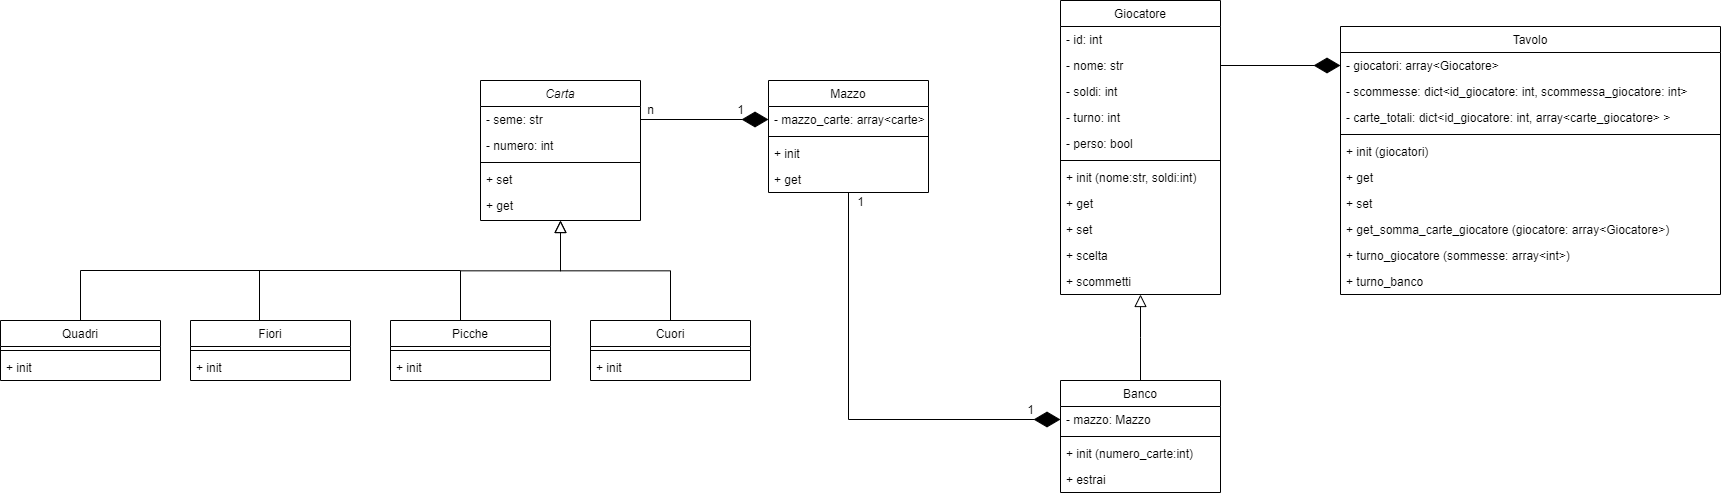

The diagram above was exported from draw.io. Its source (the exported page's mxGraphModel, read from the mxfile embedded in the PNG):
<mxGraphModel dx="2957" dy="898" grid="1" gridSize="10" guides="1" tooltips="1" connect="1" arrows="1" fold="1" page="1" pageScale="1" pageWidth="827" pageHeight="1169" math="0" shadow="0">
  <root>
    <mxCell id="WIyWlLk6GJQsqaUBKTNV-0" />
    <mxCell id="WIyWlLk6GJQsqaUBKTNV-1" parent="WIyWlLk6GJQsqaUBKTNV-0" />
    <mxCell id="zkfFHV4jXpPFQw0GAbJ--0" value="Carta" style="swimlane;fontStyle=2;align=center;verticalAlign=top;childLayout=stackLayout;horizontal=1;startSize=26;horizontalStack=0;resizeParent=1;resizeLast=0;collapsible=1;marginBottom=0;rounded=0;shadow=0;strokeWidth=1;" parent="WIyWlLk6GJQsqaUBKTNV-1" vertex="1">
      <mxGeometry x="220" y="120" width="160" height="140" as="geometry">
        <mxRectangle x="230" y="140" width="160" height="26" as="alternateBounds" />
      </mxGeometry>
    </mxCell>
    <mxCell id="zkfFHV4jXpPFQw0GAbJ--1" value="- seme: str" style="text;align=left;verticalAlign=top;spacingLeft=4;spacingRight=4;overflow=hidden;rotatable=0;points=[[0,0.5],[1,0.5]];portConstraint=eastwest;" parent="zkfFHV4jXpPFQw0GAbJ--0" vertex="1">
      <mxGeometry y="26" width="160" height="26" as="geometry" />
    </mxCell>
    <mxCell id="zkfFHV4jXpPFQw0GAbJ--2" value="- numero: int" style="text;align=left;verticalAlign=top;spacingLeft=4;spacingRight=4;overflow=hidden;rotatable=0;points=[[0,0.5],[1,0.5]];portConstraint=eastwest;rounded=0;shadow=0;html=0;" parent="zkfFHV4jXpPFQw0GAbJ--0" vertex="1">
      <mxGeometry y="52" width="160" height="26" as="geometry" />
    </mxCell>
    <mxCell id="zkfFHV4jXpPFQw0GAbJ--4" value="" style="line;html=1;strokeWidth=1;align=left;verticalAlign=middle;spacingTop=-1;spacingLeft=3;spacingRight=3;rotatable=0;labelPosition=right;points=[];portConstraint=eastwest;" parent="zkfFHV4jXpPFQw0GAbJ--0" vertex="1">
      <mxGeometry y="78" width="160" height="8" as="geometry" />
    </mxCell>
    <mxCell id="zkfFHV4jXpPFQw0GAbJ--5" value="+ set" style="text;align=left;verticalAlign=top;spacingLeft=4;spacingRight=4;overflow=hidden;rotatable=0;points=[[0,0.5],[1,0.5]];portConstraint=eastwest;" parent="zkfFHV4jXpPFQw0GAbJ--0" vertex="1">
      <mxGeometry y="86" width="160" height="26" as="geometry" />
    </mxCell>
    <mxCell id="GL7e5tRdc8qmAM0xzgyg-0" value="+ get" style="text;align=left;verticalAlign=top;spacingLeft=4;spacingRight=4;overflow=hidden;rotatable=0;points=[[0,0.5],[1,0.5]];portConstraint=eastwest;" parent="zkfFHV4jXpPFQw0GAbJ--0" vertex="1">
      <mxGeometry y="112" width="160" height="26" as="geometry" />
    </mxCell>
    <mxCell id="zkfFHV4jXpPFQw0GAbJ--12" value="" style="endArrow=block;endSize=10;endFill=0;shadow=0;strokeWidth=1;rounded=0;edgeStyle=elbowEdgeStyle;elbow=vertical;" parent="WIyWlLk6GJQsqaUBKTNV-1" target="zkfFHV4jXpPFQw0GAbJ--0" edge="1">
      <mxGeometry width="160" relative="1" as="geometry">
        <mxPoint x="200" y="360" as="sourcePoint" />
        <mxPoint x="200" y="203" as="targetPoint" />
      </mxGeometry>
    </mxCell>
    <mxCell id="zkfFHV4jXpPFQw0GAbJ--13" value="Cuori" style="swimlane;fontStyle=0;align=center;verticalAlign=top;childLayout=stackLayout;horizontal=1;startSize=26;horizontalStack=0;resizeParent=1;resizeLast=0;collapsible=1;marginBottom=0;rounded=0;shadow=0;strokeWidth=1;" parent="WIyWlLk6GJQsqaUBKTNV-1" vertex="1">
      <mxGeometry x="330" y="360" width="160" height="60" as="geometry">
        <mxRectangle x="340" y="380" width="170" height="26" as="alternateBounds" />
      </mxGeometry>
    </mxCell>
    <mxCell id="zkfFHV4jXpPFQw0GAbJ--15" value="" style="line;html=1;strokeWidth=1;align=left;verticalAlign=middle;spacingTop=-1;spacingLeft=3;spacingRight=3;rotatable=0;labelPosition=right;points=[];portConstraint=eastwest;" parent="zkfFHV4jXpPFQw0GAbJ--13" vertex="1">
      <mxGeometry y="26" width="160" height="8" as="geometry" />
    </mxCell>
    <mxCell id="GL7e5tRdc8qmAM0xzgyg-2" value="+ init" style="text;align=left;verticalAlign=top;spacingLeft=4;spacingRight=4;overflow=hidden;rotatable=0;points=[[0,0.5],[1,0.5]];portConstraint=eastwest;" parent="zkfFHV4jXpPFQw0GAbJ--13" vertex="1">
      <mxGeometry y="34" width="160" height="26" as="geometry" />
    </mxCell>
    <mxCell id="zkfFHV4jXpPFQw0GAbJ--16" value="" style="endArrow=block;endSize=10;endFill=0;shadow=0;strokeWidth=1;rounded=0;edgeStyle=elbowEdgeStyle;elbow=vertical;" parent="WIyWlLk6GJQsqaUBKTNV-1" source="zkfFHV4jXpPFQw0GAbJ--13" target="zkfFHV4jXpPFQw0GAbJ--0" edge="1">
      <mxGeometry width="160" relative="1" as="geometry">
        <mxPoint x="210" y="373" as="sourcePoint" />
        <mxPoint x="310" y="271" as="targetPoint" />
      </mxGeometry>
    </mxCell>
    <mxCell id="zkfFHV4jXpPFQw0GAbJ--17" value="Mazzo" style="swimlane;fontStyle=0;align=center;verticalAlign=top;childLayout=stackLayout;horizontal=1;startSize=26;horizontalStack=0;resizeParent=1;resizeLast=0;collapsible=1;marginBottom=0;rounded=0;shadow=0;strokeWidth=1;" parent="WIyWlLk6GJQsqaUBKTNV-1" vertex="1">
      <mxGeometry x="508" y="120" width="160" height="112" as="geometry">
        <mxRectangle x="550" y="140" width="160" height="26" as="alternateBounds" />
      </mxGeometry>
    </mxCell>
    <mxCell id="zkfFHV4jXpPFQw0GAbJ--18" value="- mazzo_carte: array&lt;carte&gt;" style="text;align=left;verticalAlign=top;spacingLeft=4;spacingRight=4;overflow=hidden;rotatable=0;points=[[0,0.5],[1,0.5]];portConstraint=eastwest;" parent="zkfFHV4jXpPFQw0GAbJ--17" vertex="1">
      <mxGeometry y="26" width="160" height="26" as="geometry" />
    </mxCell>
    <mxCell id="zkfFHV4jXpPFQw0GAbJ--23" value="" style="line;html=1;strokeWidth=1;align=left;verticalAlign=middle;spacingTop=-1;spacingLeft=3;spacingRight=3;rotatable=0;labelPosition=right;points=[];portConstraint=eastwest;" parent="zkfFHV4jXpPFQw0GAbJ--17" vertex="1">
      <mxGeometry y="52" width="160" height="8" as="geometry" />
    </mxCell>
    <mxCell id="zkfFHV4jXpPFQw0GAbJ--24" value="+ init" style="text;align=left;verticalAlign=top;spacingLeft=4;spacingRight=4;overflow=hidden;rotatable=0;points=[[0,0.5],[1,0.5]];portConstraint=eastwest;" parent="zkfFHV4jXpPFQw0GAbJ--17" vertex="1">
      <mxGeometry y="60" width="160" height="26" as="geometry" />
    </mxCell>
    <mxCell id="zkfFHV4jXpPFQw0GAbJ--25" value="+ get" style="text;align=left;verticalAlign=top;spacingLeft=4;spacingRight=4;overflow=hidden;rotatable=0;points=[[0,0.5],[1,0.5]];portConstraint=eastwest;" parent="zkfFHV4jXpPFQw0GAbJ--17" vertex="1">
      <mxGeometry y="86" width="160" height="26" as="geometry" />
    </mxCell>
    <mxCell id="GL7e5tRdc8qmAM0xzgyg-3" value="Picche" style="swimlane;fontStyle=0;align=center;verticalAlign=top;childLayout=stackLayout;horizontal=1;startSize=26;horizontalStack=0;resizeParent=1;resizeLast=0;collapsible=1;marginBottom=0;rounded=0;shadow=0;strokeWidth=1;" parent="WIyWlLk6GJQsqaUBKTNV-1" vertex="1">
      <mxGeometry x="130" y="360" width="160" height="60" as="geometry">
        <mxRectangle x="340" y="380" width="170" height="26" as="alternateBounds" />
      </mxGeometry>
    </mxCell>
    <mxCell id="GL7e5tRdc8qmAM0xzgyg-4" value="" style="line;html=1;strokeWidth=1;align=left;verticalAlign=middle;spacingTop=-1;spacingLeft=3;spacingRight=3;rotatable=0;labelPosition=right;points=[];portConstraint=eastwest;" parent="GL7e5tRdc8qmAM0xzgyg-3" vertex="1">
      <mxGeometry y="26" width="160" height="8" as="geometry" />
    </mxCell>
    <mxCell id="GL7e5tRdc8qmAM0xzgyg-5" value="+ init" style="text;align=left;verticalAlign=top;spacingLeft=4;spacingRight=4;overflow=hidden;rotatable=0;points=[[0,0.5],[1,0.5]];portConstraint=eastwest;" parent="GL7e5tRdc8qmAM0xzgyg-3" vertex="1">
      <mxGeometry y="34" width="160" height="26" as="geometry" />
    </mxCell>
    <mxCell id="GL7e5tRdc8qmAM0xzgyg-8" value="Fiori" style="swimlane;fontStyle=0;align=center;verticalAlign=top;childLayout=stackLayout;horizontal=1;startSize=26;horizontalStack=0;resizeParent=1;resizeLast=0;collapsible=1;marginBottom=0;rounded=0;shadow=0;strokeWidth=1;" parent="WIyWlLk6GJQsqaUBKTNV-1" vertex="1">
      <mxGeometry x="-70" y="360" width="160" height="60" as="geometry">
        <mxRectangle x="340" y="380" width="170" height="26" as="alternateBounds" />
      </mxGeometry>
    </mxCell>
    <mxCell id="GL7e5tRdc8qmAM0xzgyg-9" value="" style="line;html=1;strokeWidth=1;align=left;verticalAlign=middle;spacingTop=-1;spacingLeft=3;spacingRight=3;rotatable=0;labelPosition=right;points=[];portConstraint=eastwest;" parent="GL7e5tRdc8qmAM0xzgyg-8" vertex="1">
      <mxGeometry y="26" width="160" height="8" as="geometry" />
    </mxCell>
    <mxCell id="GL7e5tRdc8qmAM0xzgyg-10" value="+ init" style="text;align=left;verticalAlign=top;spacingLeft=4;spacingRight=4;overflow=hidden;rotatable=0;points=[[0,0.5],[1,0.5]];portConstraint=eastwest;" parent="GL7e5tRdc8qmAM0xzgyg-8" vertex="1">
      <mxGeometry y="34" width="160" height="26" as="geometry" />
    </mxCell>
    <mxCell id="GL7e5tRdc8qmAM0xzgyg-11" value="Quadri" style="swimlane;fontStyle=0;align=center;verticalAlign=top;childLayout=stackLayout;horizontal=1;startSize=26;horizontalStack=0;resizeParent=1;resizeLast=0;collapsible=1;marginBottom=0;rounded=0;shadow=0;strokeWidth=1;" parent="WIyWlLk6GJQsqaUBKTNV-1" vertex="1">
      <mxGeometry x="-260" y="360" width="160" height="60" as="geometry">
        <mxRectangle x="340" y="380" width="170" height="26" as="alternateBounds" />
      </mxGeometry>
    </mxCell>
    <mxCell id="GL7e5tRdc8qmAM0xzgyg-12" value="" style="line;html=1;strokeWidth=1;align=left;verticalAlign=middle;spacingTop=-1;spacingLeft=3;spacingRight=3;rotatable=0;labelPosition=right;points=[];portConstraint=eastwest;" parent="GL7e5tRdc8qmAM0xzgyg-11" vertex="1">
      <mxGeometry y="26" width="160" height="8" as="geometry" />
    </mxCell>
    <mxCell id="GL7e5tRdc8qmAM0xzgyg-13" value="+ init" style="text;align=left;verticalAlign=top;spacingLeft=4;spacingRight=4;overflow=hidden;rotatable=0;points=[[0,0.5],[1,0.5]];portConstraint=eastwest;" parent="GL7e5tRdc8qmAM0xzgyg-11" vertex="1">
      <mxGeometry y="34" width="160" height="26" as="geometry" />
    </mxCell>
    <mxCell id="GL7e5tRdc8qmAM0xzgyg-14" value="" style="endArrow=none;html=1;rounded=0;" parent="WIyWlLk6GJQsqaUBKTNV-1" edge="1">
      <mxGeometry width="50" height="50" relative="1" as="geometry">
        <mxPoint x="-180" y="310" as="sourcePoint" />
        <mxPoint x="200" y="310" as="targetPoint" />
      </mxGeometry>
    </mxCell>
    <mxCell id="GL7e5tRdc8qmAM0xzgyg-15" value="" style="endArrow=none;html=1;rounded=0;exitX=0.5;exitY=0;exitDx=0;exitDy=0;" parent="WIyWlLk6GJQsqaUBKTNV-1" source="GL7e5tRdc8qmAM0xzgyg-11" edge="1">
      <mxGeometry width="50" height="50" relative="1" as="geometry">
        <mxPoint x="390" y="420" as="sourcePoint" />
        <mxPoint x="-180" y="310" as="targetPoint" />
      </mxGeometry>
    </mxCell>
    <mxCell id="GL7e5tRdc8qmAM0xzgyg-16" value="" style="endArrow=none;html=1;rounded=0;exitX=0.5;exitY=0;exitDx=0;exitDy=0;" parent="WIyWlLk6GJQsqaUBKTNV-1" edge="1">
      <mxGeometry width="50" height="50" relative="1" as="geometry">
        <mxPoint x="-1" y="360" as="sourcePoint" />
        <mxPoint x="-1" y="310" as="targetPoint" />
      </mxGeometry>
    </mxCell>
    <mxCell id="GL7e5tRdc8qmAM0xzgyg-18" value="" style="endArrow=diamondThin;endFill=1;endSize=24;html=1;rounded=0;entryX=0;entryY=0.5;entryDx=0;entryDy=0;exitX=1;exitY=0.5;exitDx=0;exitDy=0;" parent="WIyWlLk6GJQsqaUBKTNV-1" source="zkfFHV4jXpPFQw0GAbJ--1" target="zkfFHV4jXpPFQw0GAbJ--18" edge="1">
      <mxGeometry width="160" relative="1" as="geometry">
        <mxPoint x="330" y="400" as="sourcePoint" />
        <mxPoint x="490" y="400" as="targetPoint" />
      </mxGeometry>
    </mxCell>
    <mxCell id="GL7e5tRdc8qmAM0xzgyg-19" value="1" style="text;html=1;align=center;verticalAlign=middle;resizable=0;points=[];autosize=1;strokeColor=none;fillColor=none;" parent="WIyWlLk6GJQsqaUBKTNV-1" vertex="1">
      <mxGeometry x="470" y="140" width="20" height="20" as="geometry" />
    </mxCell>
    <mxCell id="GL7e5tRdc8qmAM0xzgyg-20" value="n" style="text;html=1;align=center;verticalAlign=middle;resizable=0;points=[];autosize=1;strokeColor=none;fillColor=none;" parent="WIyWlLk6GJQsqaUBKTNV-1" vertex="1">
      <mxGeometry x="380" y="140" width="20" height="20" as="geometry" />
    </mxCell>
    <mxCell id="fK0vTJWsJ2-fH-9MxygT-0" value="Banco" style="swimlane;fontStyle=0;align=center;verticalAlign=top;childLayout=stackLayout;horizontal=1;startSize=26;horizontalStack=0;resizeParent=1;resizeLast=0;collapsible=1;marginBottom=0;rounded=0;shadow=0;strokeWidth=1;" vertex="1" parent="WIyWlLk6GJQsqaUBKTNV-1">
      <mxGeometry x="800" y="420" width="160" height="112" as="geometry">
        <mxRectangle x="550" y="140" width="160" height="26" as="alternateBounds" />
      </mxGeometry>
    </mxCell>
    <mxCell id="fK0vTJWsJ2-fH-9MxygT-1" value="- mazzo: Mazzo" style="text;align=left;verticalAlign=top;spacingLeft=4;spacingRight=4;overflow=hidden;rotatable=0;points=[[0,0.5],[1,0.5]];portConstraint=eastwest;" vertex="1" parent="fK0vTJWsJ2-fH-9MxygT-0">
      <mxGeometry y="26" width="160" height="26" as="geometry" />
    </mxCell>
    <mxCell id="fK0vTJWsJ2-fH-9MxygT-2" value="" style="line;html=1;strokeWidth=1;align=left;verticalAlign=middle;spacingTop=-1;spacingLeft=3;spacingRight=3;rotatable=0;labelPosition=right;points=[];portConstraint=eastwest;" vertex="1" parent="fK0vTJWsJ2-fH-9MxygT-0">
      <mxGeometry y="52" width="160" height="8" as="geometry" />
    </mxCell>
    <mxCell id="fK0vTJWsJ2-fH-9MxygT-3" value="+ init (numero_carte:int)" style="text;align=left;verticalAlign=top;spacingLeft=4;spacingRight=4;overflow=hidden;rotatable=0;points=[[0,0.5],[1,0.5]];portConstraint=eastwest;" vertex="1" parent="fK0vTJWsJ2-fH-9MxygT-0">
      <mxGeometry y="60" width="160" height="26" as="geometry" />
    </mxCell>
    <mxCell id="fK0vTJWsJ2-fH-9MxygT-4" value="+ estrai" style="text;align=left;verticalAlign=top;spacingLeft=4;spacingRight=4;overflow=hidden;rotatable=0;points=[[0,0.5],[1,0.5]];portConstraint=eastwest;" vertex="1" parent="fK0vTJWsJ2-fH-9MxygT-0">
      <mxGeometry y="86" width="160" height="26" as="geometry" />
    </mxCell>
    <mxCell id="fK0vTJWsJ2-fH-9MxygT-5" value="" style="endArrow=diamondThin;endFill=1;endSize=24;html=1;rounded=0;entryX=0;entryY=0.5;entryDx=0;entryDy=0;" edge="1" parent="WIyWlLk6GJQsqaUBKTNV-1" source="zkfFHV4jXpPFQw0GAbJ--25" target="fK0vTJWsJ2-fH-9MxygT-1">
      <mxGeometry width="160" relative="1" as="geometry">
        <mxPoint x="680" y="160" as="sourcePoint" />
        <mxPoint x="790" y="160" as="targetPoint" />
        <Array as="points">
          <mxPoint x="588" y="459" />
        </Array>
      </mxGeometry>
    </mxCell>
    <mxCell id="fK0vTJWsJ2-fH-9MxygT-6" value="1" style="text;html=1;align=center;verticalAlign=middle;resizable=0;points=[];autosize=1;strokeColor=none;fillColor=none;" vertex="1" parent="WIyWlLk6GJQsqaUBKTNV-1">
      <mxGeometry x="590" y="232" width="20" height="20" as="geometry" />
    </mxCell>
    <mxCell id="fK0vTJWsJ2-fH-9MxygT-7" value="1" style="text;html=1;align=center;verticalAlign=middle;resizable=0;points=[];autosize=1;strokeColor=none;fillColor=none;" vertex="1" parent="WIyWlLk6GJQsqaUBKTNV-1">
      <mxGeometry x="760" y="440" width="20" height="20" as="geometry" />
    </mxCell>
    <mxCell id="fK0vTJWsJ2-fH-9MxygT-8" value="Giocatore" style="swimlane;fontStyle=0;align=center;verticalAlign=top;childLayout=stackLayout;horizontal=1;startSize=26;horizontalStack=0;resizeParent=1;resizeLast=0;collapsible=1;marginBottom=0;rounded=0;shadow=0;strokeWidth=1;" vertex="1" parent="WIyWlLk6GJQsqaUBKTNV-1">
      <mxGeometry x="800" y="40" width="160" height="294" as="geometry">
        <mxRectangle x="550" y="140" width="160" height="26" as="alternateBounds" />
      </mxGeometry>
    </mxCell>
    <mxCell id="fK0vTJWsJ2-fH-9MxygT-13" value="- id: int" style="text;align=left;verticalAlign=top;spacingLeft=4;spacingRight=4;overflow=hidden;rotatable=0;points=[[0,0.5],[1,0.5]];portConstraint=eastwest;" vertex="1" parent="fK0vTJWsJ2-fH-9MxygT-8">
      <mxGeometry y="26" width="160" height="26" as="geometry" />
    </mxCell>
    <mxCell id="fK0vTJWsJ2-fH-9MxygT-9" value="- nome: str" style="text;align=left;verticalAlign=top;spacingLeft=4;spacingRight=4;overflow=hidden;rotatable=0;points=[[0,0.5],[1,0.5]];portConstraint=eastwest;" vertex="1" parent="fK0vTJWsJ2-fH-9MxygT-8">
      <mxGeometry y="52" width="160" height="26" as="geometry" />
    </mxCell>
    <mxCell id="fK0vTJWsJ2-fH-9MxygT-14" value="- soldi: int" style="text;align=left;verticalAlign=top;spacingLeft=4;spacingRight=4;overflow=hidden;rotatable=0;points=[[0,0.5],[1,0.5]];portConstraint=eastwest;" vertex="1" parent="fK0vTJWsJ2-fH-9MxygT-8">
      <mxGeometry y="78" width="160" height="26" as="geometry" />
    </mxCell>
    <mxCell id="fK0vTJWsJ2-fH-9MxygT-15" value="- turno: int" style="text;align=left;verticalAlign=top;spacingLeft=4;spacingRight=4;overflow=hidden;rotatable=0;points=[[0,0.5],[1,0.5]];portConstraint=eastwest;" vertex="1" parent="fK0vTJWsJ2-fH-9MxygT-8">
      <mxGeometry y="104" width="160" height="26" as="geometry" />
    </mxCell>
    <mxCell id="fK0vTJWsJ2-fH-9MxygT-16" value="- perso: bool" style="text;align=left;verticalAlign=top;spacingLeft=4;spacingRight=4;overflow=hidden;rotatable=0;points=[[0,0.5],[1,0.5]];portConstraint=eastwest;" vertex="1" parent="fK0vTJWsJ2-fH-9MxygT-8">
      <mxGeometry y="130" width="160" height="26" as="geometry" />
    </mxCell>
    <mxCell id="fK0vTJWsJ2-fH-9MxygT-10" value="" style="line;html=1;strokeWidth=1;align=left;verticalAlign=middle;spacingTop=-1;spacingLeft=3;spacingRight=3;rotatable=0;labelPosition=right;points=[];portConstraint=eastwest;" vertex="1" parent="fK0vTJWsJ2-fH-9MxygT-8">
      <mxGeometry y="156" width="160" height="8" as="geometry" />
    </mxCell>
    <mxCell id="fK0vTJWsJ2-fH-9MxygT-11" value="+ init (nome:str, soldi:int)" style="text;align=left;verticalAlign=top;spacingLeft=4;spacingRight=4;overflow=hidden;rotatable=0;points=[[0,0.5],[1,0.5]];portConstraint=eastwest;" vertex="1" parent="fK0vTJWsJ2-fH-9MxygT-8">
      <mxGeometry y="164" width="160" height="26" as="geometry" />
    </mxCell>
    <mxCell id="fK0vTJWsJ2-fH-9MxygT-12" value="+ get" style="text;align=left;verticalAlign=top;spacingLeft=4;spacingRight=4;overflow=hidden;rotatable=0;points=[[0,0.5],[1,0.5]];portConstraint=eastwest;" vertex="1" parent="fK0vTJWsJ2-fH-9MxygT-8">
      <mxGeometry y="190" width="160" height="26" as="geometry" />
    </mxCell>
    <mxCell id="fK0vTJWsJ2-fH-9MxygT-17" value="+ set" style="text;align=left;verticalAlign=top;spacingLeft=4;spacingRight=4;overflow=hidden;rotatable=0;points=[[0,0.5],[1,0.5]];portConstraint=eastwest;" vertex="1" parent="fK0vTJWsJ2-fH-9MxygT-8">
      <mxGeometry y="216" width="160" height="26" as="geometry" />
    </mxCell>
    <mxCell id="fK0vTJWsJ2-fH-9MxygT-18" value="+ scelta" style="text;align=left;verticalAlign=top;spacingLeft=4;spacingRight=4;overflow=hidden;rotatable=0;points=[[0,0.5],[1,0.5]];portConstraint=eastwest;" vertex="1" parent="fK0vTJWsJ2-fH-9MxygT-8">
      <mxGeometry y="242" width="160" height="26" as="geometry" />
    </mxCell>
    <mxCell id="fK0vTJWsJ2-fH-9MxygT-19" value="+ scommetti" style="text;align=left;verticalAlign=top;spacingLeft=4;spacingRight=4;overflow=hidden;rotatable=0;points=[[0,0.5],[1,0.5]];portConstraint=eastwest;" vertex="1" parent="fK0vTJWsJ2-fH-9MxygT-8">
      <mxGeometry y="268" width="160" height="26" as="geometry" />
    </mxCell>
    <mxCell id="fK0vTJWsJ2-fH-9MxygT-20" value="" style="endArrow=block;endSize=10;endFill=0;shadow=0;strokeWidth=1;rounded=0;edgeStyle=elbowEdgeStyle;elbow=vertical;exitX=0.5;exitY=0;exitDx=0;exitDy=0;" edge="1" parent="WIyWlLk6GJQsqaUBKTNV-1" source="fK0vTJWsJ2-fH-9MxygT-0" target="fK0vTJWsJ2-fH-9MxygT-19">
      <mxGeometry width="160" relative="1" as="geometry">
        <mxPoint x="980" y="434" as="sourcePoint" />
        <mxPoint x="880" y="350" as="targetPoint" />
      </mxGeometry>
    </mxCell>
    <mxCell id="fK0vTJWsJ2-fH-9MxygT-21" value="Tavolo" style="swimlane;fontStyle=0;align=center;verticalAlign=top;childLayout=stackLayout;horizontal=1;startSize=26;horizontalStack=0;resizeParent=1;resizeLast=0;collapsible=1;marginBottom=0;rounded=0;shadow=0;strokeWidth=1;" vertex="1" parent="WIyWlLk6GJQsqaUBKTNV-1">
      <mxGeometry x="1080" y="66" width="380" height="268" as="geometry">
        <mxRectangle x="550" y="140" width="160" height="26" as="alternateBounds" />
      </mxGeometry>
    </mxCell>
    <mxCell id="fK0vTJWsJ2-fH-9MxygT-22" value="- giocatori: array&lt;Giocatore&gt;" style="text;align=left;verticalAlign=top;spacingLeft=4;spacingRight=4;overflow=hidden;rotatable=0;points=[[0,0.5],[1,0.5]];portConstraint=eastwest;" vertex="1" parent="fK0vTJWsJ2-fH-9MxygT-21">
      <mxGeometry y="26" width="380" height="26" as="geometry" />
    </mxCell>
    <mxCell id="fK0vTJWsJ2-fH-9MxygT-27" value="- scommesse: dict&lt;id_giocatore: int, scommessa_giocatore: int&gt;" style="text;align=left;verticalAlign=top;spacingLeft=4;spacingRight=4;overflow=hidden;rotatable=0;points=[[0,0.5],[1,0.5]];portConstraint=eastwest;" vertex="1" parent="fK0vTJWsJ2-fH-9MxygT-21">
      <mxGeometry y="52" width="380" height="26" as="geometry" />
    </mxCell>
    <mxCell id="fK0vTJWsJ2-fH-9MxygT-28" value="- carte_totali: dict&lt;id_giocatore: int, array&lt;carte_giocatore&gt; &gt;" style="text;align=left;verticalAlign=top;spacingLeft=4;spacingRight=4;overflow=hidden;rotatable=0;points=[[0,0.5],[1,0.5]];portConstraint=eastwest;" vertex="1" parent="fK0vTJWsJ2-fH-9MxygT-21">
      <mxGeometry y="78" width="380" height="26" as="geometry" />
    </mxCell>
    <mxCell id="fK0vTJWsJ2-fH-9MxygT-23" value="" style="line;html=1;strokeWidth=1;align=left;verticalAlign=middle;spacingTop=-1;spacingLeft=3;spacingRight=3;rotatable=0;labelPosition=right;points=[];portConstraint=eastwest;" vertex="1" parent="fK0vTJWsJ2-fH-9MxygT-21">
      <mxGeometry y="104" width="380" height="8" as="geometry" />
    </mxCell>
    <mxCell id="fK0vTJWsJ2-fH-9MxygT-24" value="+ init (giocatori)" style="text;align=left;verticalAlign=top;spacingLeft=4;spacingRight=4;overflow=hidden;rotatable=0;points=[[0,0.5],[1,0.5]];portConstraint=eastwest;" vertex="1" parent="fK0vTJWsJ2-fH-9MxygT-21">
      <mxGeometry y="112" width="380" height="26" as="geometry" />
    </mxCell>
    <mxCell id="fK0vTJWsJ2-fH-9MxygT-25" value="+ get" style="text;align=left;verticalAlign=top;spacingLeft=4;spacingRight=4;overflow=hidden;rotatable=0;points=[[0,0.5],[1,0.5]];portConstraint=eastwest;" vertex="1" parent="fK0vTJWsJ2-fH-9MxygT-21">
      <mxGeometry y="138" width="380" height="26" as="geometry" />
    </mxCell>
    <mxCell id="fK0vTJWsJ2-fH-9MxygT-30" value="+ set" style="text;align=left;verticalAlign=top;spacingLeft=4;spacingRight=4;overflow=hidden;rotatable=0;points=[[0,0.5],[1,0.5]];portConstraint=eastwest;" vertex="1" parent="fK0vTJWsJ2-fH-9MxygT-21">
      <mxGeometry y="164" width="380" height="26" as="geometry" />
    </mxCell>
    <mxCell id="fK0vTJWsJ2-fH-9MxygT-31" value="+ get_somma_carte_giocatore (giocatore: array&lt;Giocatore&gt;)" style="text;align=left;verticalAlign=top;spacingLeft=4;spacingRight=4;overflow=hidden;rotatable=0;points=[[0,0.5],[1,0.5]];portConstraint=eastwest;" vertex="1" parent="fK0vTJWsJ2-fH-9MxygT-21">
      <mxGeometry y="190" width="380" height="26" as="geometry" />
    </mxCell>
    <mxCell id="fK0vTJWsJ2-fH-9MxygT-32" value="+ turno_giocatore (sommesse: array&lt;int&gt;)" style="text;align=left;verticalAlign=top;spacingLeft=4;spacingRight=4;overflow=hidden;rotatable=0;points=[[0,0.5],[1,0.5]];portConstraint=eastwest;" vertex="1" parent="fK0vTJWsJ2-fH-9MxygT-21">
      <mxGeometry y="216" width="380" height="26" as="geometry" />
    </mxCell>
    <mxCell id="fK0vTJWsJ2-fH-9MxygT-29" value="+ turno_banco" style="text;align=left;verticalAlign=top;spacingLeft=4;spacingRight=4;overflow=hidden;rotatable=0;points=[[0,0.5],[1,0.5]];portConstraint=eastwest;" vertex="1" parent="fK0vTJWsJ2-fH-9MxygT-21">
      <mxGeometry y="242" width="380" height="26" as="geometry" />
    </mxCell>
    <mxCell id="fK0vTJWsJ2-fH-9MxygT-26" value="" style="endArrow=diamondThin;endFill=1;endSize=24;html=1;rounded=0;exitX=1;exitY=0.5;exitDx=0;exitDy=0;entryX=0;entryY=0.5;entryDx=0;entryDy=0;" edge="1" parent="WIyWlLk6GJQsqaUBKTNV-1" source="fK0vTJWsJ2-fH-9MxygT-9" target="fK0vTJWsJ2-fH-9MxygT-22">
      <mxGeometry width="160" relative="1" as="geometry">
        <mxPoint x="1160" y="230" as="sourcePoint" />
        <mxPoint x="1320" y="230" as="targetPoint" />
      </mxGeometry>
    </mxCell>
  </root>
</mxGraphModel>